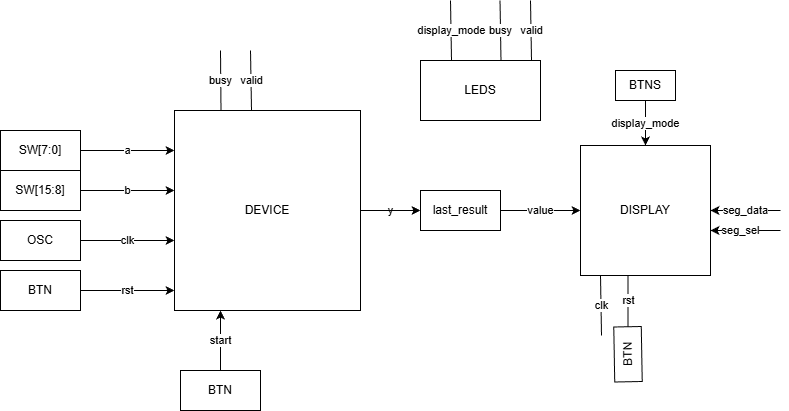

The diagram above was exported from draw.io. Its source (the exported page's mxGraphModel, read from the mxfile embedded in the PNG):
<mxGraphModel dx="1034" dy="540" grid="1" gridSize="10" guides="1" tooltips="1" connect="1" arrows="1" fold="1" page="1" pageScale="1" pageWidth="827" pageHeight="1169" math="0" shadow="0">
  <root>
    <mxCell id="0" />
    <mxCell id="1" parent="0" />
    <mxCell id="yqsuVKcWCV_TGMGcpgJd-14" value="y" style="edgeStyle=orthogonalEdgeStyle;rounded=0;orthogonalLoop=1;jettySize=auto;html=1;" edge="1" parent="1" source="yqsuVKcWCV_TGMGcpgJd-1">
      <mxGeometry relative="1" as="geometry">
        <mxPoint x="600" y="280" as="targetPoint" />
      </mxGeometry>
    </mxCell>
    <mxCell id="yqsuVKcWCV_TGMGcpgJd-19" value="value" style="edgeStyle=orthogonalEdgeStyle;rounded=0;orthogonalLoop=1;jettySize=auto;html=1;" edge="1" parent="1" source="yqsuVKcWCV_TGMGcpgJd-15" target="yqsuVKcWCV_TGMGcpgJd-18">
      <mxGeometry relative="1" as="geometry" />
    </mxCell>
    <mxCell id="yqsuVKcWCV_TGMGcpgJd-15" value="last_result" style="rounded=0;whiteSpace=wrap;html=1;" vertex="1" parent="1">
      <mxGeometry x="600" y="260" width="80" height="40" as="geometry" />
    </mxCell>
    <mxCell id="yqsuVKcWCV_TGMGcpgJd-32" value="" style="group" vertex="1" connectable="0" parent="1">
      <mxGeometry x="600" y="70" width="120" height="120" as="geometry" />
    </mxCell>
    <mxCell id="yqsuVKcWCV_TGMGcpgJd-28" value="LEDS" style="rounded=0;whiteSpace=wrap;html=1;" vertex="1" parent="yqsuVKcWCV_TGMGcpgJd-32">
      <mxGeometry y="60" width="120" height="60" as="geometry" />
    </mxCell>
    <mxCell id="yqsuVKcWCV_TGMGcpgJd-29" value="valid" style="endArrow=none;html=1;rounded=0;exitX=0.25;exitY=0;exitDx=0;exitDy=0;" edge="1" parent="yqsuVKcWCV_TGMGcpgJd-32">
      <mxGeometry width="50" height="50" relative="1" as="geometry">
        <mxPoint x="111" y="60" as="sourcePoint" />
        <mxPoint x="110" as="targetPoint" />
      </mxGeometry>
    </mxCell>
    <mxCell id="yqsuVKcWCV_TGMGcpgJd-30" value="busy" style="endArrow=none;html=1;rounded=0;exitX=0.25;exitY=0;exitDx=0;exitDy=0;" edge="1" parent="yqsuVKcWCV_TGMGcpgJd-32">
      <mxGeometry width="50" height="50" relative="1" as="geometry">
        <mxPoint x="80.5" y="60" as="sourcePoint" />
        <mxPoint x="79.5" as="targetPoint" />
      </mxGeometry>
    </mxCell>
    <mxCell id="yqsuVKcWCV_TGMGcpgJd-31" value="display_mode" style="endArrow=none;html=1;rounded=0;exitX=0.25;exitY=0;exitDx=0;exitDy=0;" edge="1" parent="yqsuVKcWCV_TGMGcpgJd-32">
      <mxGeometry width="50" height="50" relative="1" as="geometry">
        <mxPoint x="31" y="60" as="sourcePoint" />
        <mxPoint x="30" as="targetPoint" />
      </mxGeometry>
    </mxCell>
    <mxCell id="yqsuVKcWCV_TGMGcpgJd-33" value="" style="group" vertex="1" connectable="0" parent="1">
      <mxGeometry x="180" y="120" width="360" height="360" as="geometry" />
    </mxCell>
    <mxCell id="yqsuVKcWCV_TGMGcpgJd-1" value="DEVICE" style="rounded=0;whiteSpace=wrap;html=1;" vertex="1" parent="yqsuVKcWCV_TGMGcpgJd-33">
      <mxGeometry x="174" y="60" width="186" height="200" as="geometry" />
    </mxCell>
    <mxCell id="yqsuVKcWCV_TGMGcpgJd-4" value="rst" style="rounded=0;orthogonalLoop=1;jettySize=auto;html=1;edgeStyle=orthogonalEdgeStyle;" edge="1" parent="yqsuVKcWCV_TGMGcpgJd-33" source="yqsuVKcWCV_TGMGcpgJd-3" target="yqsuVKcWCV_TGMGcpgJd-1">
      <mxGeometry relative="1" as="geometry">
        <Array as="points">
          <mxPoint x="140" y="240" />
          <mxPoint x="140" y="240" />
        </Array>
      </mxGeometry>
    </mxCell>
    <mxCell id="yqsuVKcWCV_TGMGcpgJd-3" value="BTN" style="rounded=0;whiteSpace=wrap;html=1;" vertex="1" parent="yqsuVKcWCV_TGMGcpgJd-33">
      <mxGeometry y="220" width="80" height="40" as="geometry" />
    </mxCell>
    <mxCell id="yqsuVKcWCV_TGMGcpgJd-7" value="clk" style="edgeStyle=orthogonalEdgeStyle;rounded=0;orthogonalLoop=1;jettySize=auto;html=1;" edge="1" parent="yqsuVKcWCV_TGMGcpgJd-33" source="yqsuVKcWCV_TGMGcpgJd-6" target="yqsuVKcWCV_TGMGcpgJd-1">
      <mxGeometry relative="1" as="geometry">
        <Array as="points">
          <mxPoint x="150" y="190" />
          <mxPoint x="150" y="190" />
        </Array>
      </mxGeometry>
    </mxCell>
    <mxCell id="yqsuVKcWCV_TGMGcpgJd-6" value="OSC" style="rounded=0;whiteSpace=wrap;html=1;" vertex="1" parent="yqsuVKcWCV_TGMGcpgJd-33">
      <mxGeometry y="170" width="80" height="40" as="geometry" />
    </mxCell>
    <mxCell id="yqsuVKcWCV_TGMGcpgJd-10" value="a" style="edgeStyle=orthogonalEdgeStyle;rounded=0;orthogonalLoop=1;jettySize=auto;html=1;" edge="1" parent="yqsuVKcWCV_TGMGcpgJd-33" source="yqsuVKcWCV_TGMGcpgJd-8" target="yqsuVKcWCV_TGMGcpgJd-1">
      <mxGeometry relative="1" as="geometry">
        <Array as="points">
          <mxPoint x="150" y="100" />
          <mxPoint x="150" y="100" />
        </Array>
      </mxGeometry>
    </mxCell>
    <mxCell id="yqsuVKcWCV_TGMGcpgJd-8" value="SW[7:0]" style="rounded=0;whiteSpace=wrap;html=1;" vertex="1" parent="yqsuVKcWCV_TGMGcpgJd-33">
      <mxGeometry y="80" width="80" height="40" as="geometry" />
    </mxCell>
    <mxCell id="yqsuVKcWCV_TGMGcpgJd-11" value="b" style="edgeStyle=orthogonalEdgeStyle;rounded=0;orthogonalLoop=1;jettySize=auto;html=1;" edge="1" parent="yqsuVKcWCV_TGMGcpgJd-33" source="yqsuVKcWCV_TGMGcpgJd-9" target="yqsuVKcWCV_TGMGcpgJd-1">
      <mxGeometry relative="1" as="geometry">
        <Array as="points">
          <mxPoint x="150" y="140" />
          <mxPoint x="150" y="140" />
        </Array>
      </mxGeometry>
    </mxCell>
    <mxCell id="yqsuVKcWCV_TGMGcpgJd-9" value="SW[15:8]" style="rounded=0;whiteSpace=wrap;html=1;" vertex="1" parent="yqsuVKcWCV_TGMGcpgJd-33">
      <mxGeometry y="120" width="80" height="40" as="geometry" />
    </mxCell>
    <mxCell id="yqsuVKcWCV_TGMGcpgJd-12" value="busy" style="endArrow=none;html=1;rounded=0;exitX=0.25;exitY=0;exitDx=0;exitDy=0;" edge="1" parent="yqsuVKcWCV_TGMGcpgJd-33" source="yqsuVKcWCV_TGMGcpgJd-1">
      <mxGeometry width="50" height="50" relative="1" as="geometry">
        <mxPoint x="270" y="70" as="sourcePoint" />
        <mxPoint x="220" as="targetPoint" />
      </mxGeometry>
    </mxCell>
    <mxCell id="yqsuVKcWCV_TGMGcpgJd-13" value="valid" style="endArrow=none;html=1;rounded=0;exitX=0.25;exitY=0;exitDx=0;exitDy=0;" edge="1" parent="yqsuVKcWCV_TGMGcpgJd-33">
      <mxGeometry width="50" height="50" relative="1" as="geometry">
        <mxPoint x="251" y="60" as="sourcePoint" />
        <mxPoint x="250" as="targetPoint" />
      </mxGeometry>
    </mxCell>
    <mxCell id="yqsuVKcWCV_TGMGcpgJd-17" value="start" style="edgeStyle=orthogonalEdgeStyle;rounded=0;orthogonalLoop=1;jettySize=auto;html=1;" edge="1" parent="yqsuVKcWCV_TGMGcpgJd-33" source="yqsuVKcWCV_TGMGcpgJd-16" target="yqsuVKcWCV_TGMGcpgJd-1">
      <mxGeometry relative="1" as="geometry">
        <Array as="points">
          <mxPoint x="220" y="270" />
          <mxPoint x="220" y="270" />
        </Array>
      </mxGeometry>
    </mxCell>
    <mxCell id="yqsuVKcWCV_TGMGcpgJd-16" value="BTN" style="rounded=0;whiteSpace=wrap;html=1;" vertex="1" parent="yqsuVKcWCV_TGMGcpgJd-33">
      <mxGeometry x="180" y="320" width="80" height="40" as="geometry" />
    </mxCell>
    <mxCell id="yqsuVKcWCV_TGMGcpgJd-34" value="" style="edgeStyle=orthogonalEdgeStyle;rounded=0;orthogonalLoop=1;jettySize=auto;html=1;" edge="1" parent="1" source="yqsuVKcWCV_TGMGcpgJd-1" target="yqsuVKcWCV_TGMGcpgJd-15">
      <mxGeometry relative="1" as="geometry" />
    </mxCell>
    <mxCell id="yqsuVKcWCV_TGMGcpgJd-35" value="" style="group" vertex="1" connectable="0" parent="1">
      <mxGeometry x="760" y="140" width="200" height="311.4857822053134" as="geometry" />
    </mxCell>
    <mxCell id="yqsuVKcWCV_TGMGcpgJd-18" value="DISPLAY" style="whiteSpace=wrap;html=1;aspect=fixed;" vertex="1" parent="yqsuVKcWCV_TGMGcpgJd-35">
      <mxGeometry y="75" width="130" height="130" as="geometry" />
    </mxCell>
    <mxCell id="yqsuVKcWCV_TGMGcpgJd-21" value="display_mode" style="edgeStyle=orthogonalEdgeStyle;rounded=0;orthogonalLoop=1;jettySize=auto;html=1;" edge="1" parent="yqsuVKcWCV_TGMGcpgJd-35" source="yqsuVKcWCV_TGMGcpgJd-20" target="yqsuVKcWCV_TGMGcpgJd-18">
      <mxGeometry relative="1" as="geometry" />
    </mxCell>
    <mxCell id="yqsuVKcWCV_TGMGcpgJd-20" value="BTNS" style="rounded=0;whiteSpace=wrap;html=1;" vertex="1" parent="yqsuVKcWCV_TGMGcpgJd-35">
      <mxGeometry x="35" width="60" height="30" as="geometry" />
    </mxCell>
    <mxCell id="yqsuVKcWCV_TGMGcpgJd-23" value="clk" style="endArrow=none;html=1;rounded=0;exitX=0.25;exitY=0;exitDx=0;exitDy=0;" edge="1" parent="yqsuVKcWCV_TGMGcpgJd-35">
      <mxGeometry width="50" height="50" relative="1" as="geometry">
        <mxPoint x="21" y="265" as="sourcePoint" />
        <mxPoint x="20" y="205" as="targetPoint" />
      </mxGeometry>
    </mxCell>
    <mxCell id="yqsuVKcWCV_TGMGcpgJd-24" value="rst" style="endArrow=none;html=1;rounded=0;edgeStyle=orthogonalEdgeStyle;" edge="1" parent="yqsuVKcWCV_TGMGcpgJd-35" source="yqsuVKcWCV_TGMGcpgJd-25" target="yqsuVKcWCV_TGMGcpgJd-18">
      <mxGeometry width="50" height="50" relative="1" as="geometry">
        <mxPoint x="41" y="265" as="sourcePoint" />
        <mxPoint x="40" y="205" as="targetPoint" />
        <Array as="points">
          <mxPoint x="48" y="231" />
          <mxPoint x="48" y="231" />
        </Array>
      </mxGeometry>
    </mxCell>
    <mxCell id="yqsuVKcWCV_TGMGcpgJd-25" value="BTN" style="rounded=0;whiteSpace=wrap;html=1;rotation=-91;" vertex="1" parent="yqsuVKcWCV_TGMGcpgJd-35">
      <mxGeometry x="20" y="270" width="55" height="27.5" as="geometry" />
    </mxCell>
    <mxCell id="yqsuVKcWCV_TGMGcpgJd-26" value="seg_data" style="edgeStyle=orthogonalEdgeStyle;rounded=0;orthogonalLoop=1;jettySize=auto;html=1;" edge="1" parent="yqsuVKcWCV_TGMGcpgJd-35" target="yqsuVKcWCV_TGMGcpgJd-18">
      <mxGeometry relative="1" as="geometry">
        <mxPoint x="200" y="140" as="sourcePoint" />
        <mxPoint x="280" y="80" as="targetPoint" />
      </mxGeometry>
    </mxCell>
    <mxCell id="yqsuVKcWCV_TGMGcpgJd-27" value="seg_sel" style="edgeStyle=orthogonalEdgeStyle;rounded=0;orthogonalLoop=1;jettySize=auto;html=1;" edge="1" parent="yqsuVKcWCV_TGMGcpgJd-35">
      <mxGeometry x="0.1429" relative="1" as="geometry">
        <mxPoint x="200" y="160" as="sourcePoint" />
        <mxPoint x="130" y="160" as="targetPoint" />
        <mxPoint as="offset" />
      </mxGeometry>
    </mxCell>
  </root>
</mxGraphModel>